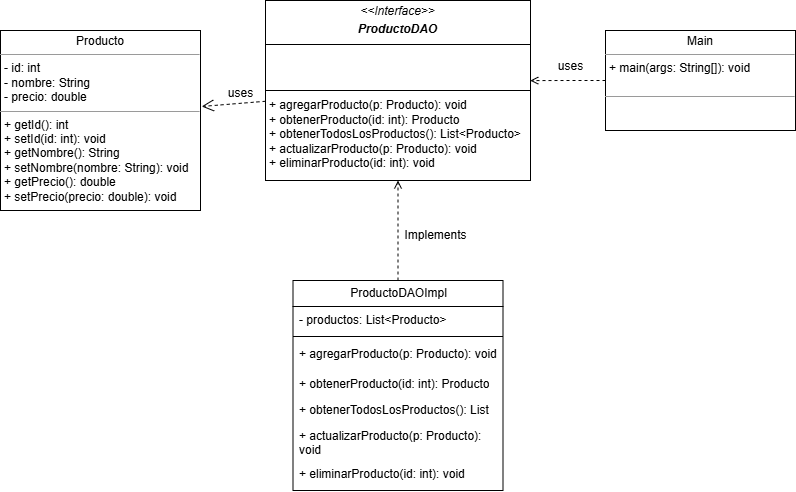

The diagram above was exported from draw.io. Its source (the exported page's mxGraphModel, read from the mxfile embedded in the PNG):
<mxGraphModel dx="1188" dy="658" grid="1" gridSize="10" guides="1" tooltips="1" connect="1" arrows="1" fold="1" page="1" pageScale="1" pageWidth="850" pageHeight="1100" background="none" math="0" shadow="0">
  <root>
    <mxCell id="0" />
    <mxCell id="1" parent="0" />
    <mxCell id="1uoGTeyuNgmtwlconKD--22" style="edgeStyle=orthogonalEdgeStyle;rounded=0;orthogonalLoop=1;jettySize=auto;html=1;entryX=0.5;entryY=1;entryDx=0;entryDy=0;dashed=1;endArrow=open;endFill=0;" edge="1" parent="1" source="17acba5748e5396b-30" target="5d2195bd80daf111-18">
      <mxGeometry relative="1" as="geometry" />
    </mxCell>
    <mxCell id="17acba5748e5396b-30" value="&lt;font style=&quot;font-size: 12px;&quot; face=&quot;Helvetica&quot;&gt;ProductoDAOImpl&lt;/font&gt;" style="swimlane;html=1;fontStyle=0;childLayout=stackLayout;horizontal=1;startSize=26;fillColor=none;horizontalStack=0;resizeParent=1;resizeLast=0;collapsible=1;marginBottom=0;swimlaneFillColor=#ffffff;rounded=0;shadow=0;comic=0;labelBackgroundColor=none;strokeWidth=1;fontFamily=Verdana;fontSize=10;align=center;" parent="1" vertex="1">
      <mxGeometry x="322.5" y="370" width="210" height="210" as="geometry" />
    </mxCell>
    <mxCell id="17acba5748e5396b-31" value="- productos: List&amp;lt;Producto&amp;gt;&amp;nbsp;" style="text;html=1;strokeColor=none;fillColor=none;align=left;verticalAlign=top;spacingLeft=4;spacingRight=4;whiteSpace=wrap;overflow=hidden;rotatable=0;points=[[0,0.5],[1,0.5]];portConstraint=eastwest;" parent="17acba5748e5396b-30" vertex="1">
      <mxGeometry y="26" width="210" height="26" as="geometry" />
    </mxCell>
    <mxCell id="1uoGTeyuNgmtwlconKD--4" value="" style="line;strokeWidth=1;fillColor=none;align=left;verticalAlign=middle;spacingTop=-1;spacingLeft=3;spacingRight=3;rotatable=0;labelPosition=right;points=[];portConstraint=eastwest;" vertex="1" parent="17acba5748e5396b-30">
      <mxGeometry y="52" width="210" height="8" as="geometry" />
    </mxCell>
    <mxCell id="1uoGTeyuNgmtwlconKD--14" value="+ agregarProducto(p: Producto): void" style="text;html=1;strokeColor=none;fillColor=none;align=left;verticalAlign=top;spacingLeft=4;spacingRight=4;whiteSpace=wrap;overflow=hidden;rotatable=0;points=[[0,0.5],[1,0.5]];portConstraint=eastwest;" vertex="1" parent="17acba5748e5396b-30">
      <mxGeometry y="60" width="210" height="30" as="geometry" />
    </mxCell>
    <mxCell id="1uoGTeyuNgmtwlconKD--13" value="+ obtenerProducto(id: int): Producto" style="text;html=1;strokeColor=none;fillColor=none;align=left;verticalAlign=top;spacingLeft=4;spacingRight=4;whiteSpace=wrap;overflow=hidden;rotatable=0;points=[[0,0.5],[1,0.5]];portConstraint=eastwest;" vertex="1" parent="17acba5748e5396b-30">
      <mxGeometry y="90" width="210" height="26" as="geometry" />
    </mxCell>
    <mxCell id="1uoGTeyuNgmtwlconKD--17" value="+ obtenerTodosLosProductos(): List&lt;Producto&gt;" style="text;html=1;strokeColor=none;fillColor=none;align=left;verticalAlign=top;spacingLeft=4;spacingRight=4;whiteSpace=wrap;overflow=hidden;rotatable=0;points=[[0,0.5],[1,0.5]];portConstraint=eastwest;" vertex="1" parent="17acba5748e5396b-30">
      <mxGeometry y="116" width="210" height="26" as="geometry" />
    </mxCell>
    <mxCell id="1uoGTeyuNgmtwlconKD--16" value="+ actualizarProducto(p: Producto): void" style="text;html=1;strokeColor=none;fillColor=none;align=left;verticalAlign=top;spacingLeft=4;spacingRight=4;whiteSpace=wrap;overflow=hidden;rotatable=0;points=[[0,0.5],[1,0.5]];portConstraint=eastwest;" vertex="1" parent="17acba5748e5396b-30">
      <mxGeometry y="142" width="210" height="38" as="geometry" />
    </mxCell>
    <mxCell id="1uoGTeyuNgmtwlconKD--15" value="+ eliminarProducto(id: int): void" style="text;html=1;strokeColor=none;fillColor=none;align=left;verticalAlign=top;spacingLeft=4;spacingRight=4;whiteSpace=wrap;overflow=hidden;rotatable=0;points=[[0,0.5],[1,0.5]];portConstraint=eastwest;" vertex="1" parent="17acba5748e5396b-30">
      <mxGeometry y="180" width="210" height="26" as="geometry" />
    </mxCell>
    <mxCell id="5d2195bd80daf111-18" value="&lt;p style=&quot;margin:0px;margin-top:4px;text-align:center;&quot;&gt;&lt;i&gt;&amp;lt;&amp;lt;Interface&amp;gt;&amp;gt;&lt;/i&gt;&lt;/p&gt;&lt;p style=&quot;margin:0px;margin-top:4px;text-align:center;&quot;&gt;&lt;i&gt;&lt;b&gt;ProductoDAO&lt;/b&gt;&lt;/i&gt;&lt;br&gt;&lt;/p&gt;&lt;p style=&quot;margin:0px;margin-top:4px;text-align:center;&quot;&gt;&lt;i&gt;&lt;b&gt;&lt;br&gt;&lt;/b&gt;&lt;/i&gt;&lt;/p&gt;&lt;p style=&quot;margin:0px;margin-left:4px;&quot;&gt;&lt;span style=&quot;background-color: transparent;&quot;&gt;&lt;br&gt;&lt;/span&gt;&lt;/p&gt;&lt;p style=&quot;margin:0px;margin-left:4px;&quot;&gt;&lt;span style=&quot;background-color: transparent;&quot;&gt;&lt;br&gt;&lt;/span&gt;&lt;/p&gt;&lt;p style=&quot;margin:0px;margin-left:4px;&quot;&gt;&lt;span style=&quot;background-color: transparent;&quot;&gt;&lt;br&gt;&lt;/span&gt;&lt;/p&gt;&lt;p style=&quot;margin:0px;margin-left:4px;&quot;&gt;&lt;span style=&quot;background-color: transparent;&quot;&gt;+ agregarProducto(p: Producto): void&lt;/span&gt;&lt;/p&gt;&lt;p style=&quot;margin:0px;margin-left:4px;&quot;&gt;&lt;/p&gt;&lt;p style=&quot;margin:0px;margin-left:4px;&quot;&gt;&lt;span style=&quot;background-color: transparent;&quot;&gt;+ obtenerProducto(id: int): Producto&lt;/span&gt;&lt;/p&gt;&lt;p style=&quot;margin:0px;margin-left:4px;&quot;&gt;+ obtenerTodosLosProductos(): List&amp;lt;Producto&amp;gt;&lt;/p&gt;&lt;p style=&quot;margin:0px;margin-left:4px;&quot;&gt;+ actualizarProducto(p: Producto): void&lt;/p&gt;&lt;p style=&quot;margin:0px;margin-left:4px;&quot;&gt;+ eliminarProducto(id: int): void&lt;/p&gt;" style="verticalAlign=top;align=left;overflow=fill;fontSize=12;fontFamily=Helvetica;html=1;rounded=0;shadow=0;comic=0;labelBackgroundColor=none;strokeWidth=1" parent="1" vertex="1">
      <mxGeometry x="295" y="90" width="265" height="180" as="geometry" />
    </mxCell>
    <mxCell id="5d2195bd80daf111-21" style="rounded=0;html=1;labelBackgroundColor=none;startFill=0;endArrow=open;endFill=0;endSize=10;fontFamily=Verdana;fontSize=10;dashed=1;entryX=1.006;entryY=0.422;entryDx=0;entryDy=0;entryPerimeter=0;" parent="1" source="5d2195bd80daf111-18" target="1uoGTeyuNgmtwlconKD--1" edge="1">
      <mxGeometry relative="1" as="geometry">
        <mxPoint x="205" y="185.0344827586207" as="targetPoint" />
      </mxGeometry>
    </mxCell>
    <mxCell id="1uoGTeyuNgmtwlconKD--1" value="&lt;p style=&quot;margin:0px;margin-top:4px;text-align:center;&quot;&gt;Producto&lt;/p&gt;&lt;hr size=&quot;1&quot;&gt;&lt;p style=&quot;margin:0px;margin-left:4px;&quot;&gt;- id: int&lt;br&gt;- nombre: String&lt;/p&gt;&lt;p style=&quot;margin:0px;margin-left:4px;&quot;&gt;- precio: double&lt;/p&gt;&lt;hr size=&quot;1&quot;&gt;&lt;p style=&quot;margin:0px;margin-left:4px;&quot;&gt;+ getId(): int&lt;/p&gt;&lt;p style=&quot;margin:0px;margin-left:4px;&quot;&gt;+ setId(id: int): void&amp;nbsp;&lt;/p&gt;&lt;p style=&quot;margin:0px;margin-left:4px;&quot;&gt;+ getNombre(): String&amp;nbsp;&amp;nbsp;&lt;/p&gt;&lt;p style=&quot;margin:0px;margin-left:4px;&quot;&gt;+ setNombre(nombre: String): void&amp;nbsp;&amp;nbsp;&lt;/p&gt;&lt;p style=&quot;margin:0px;margin-left:4px;&quot;&gt;+ getPrecio(): double&amp;nbsp; &amp;nbsp; &amp;nbsp; &amp;nbsp;&lt;/p&gt;&lt;p style=&quot;margin:0px;margin-left:4px;&quot;&gt;+ setPrecio(precio: double): void&amp;nbsp;&amp;nbsp;&lt;/p&gt;" style="verticalAlign=top;align=left;overflow=fill;fontSize=12;fontFamily=Helvetica;html=1;rounded=0;shadow=0;comic=0;labelBackgroundColor=none;strokeWidth=1" vertex="1" parent="1">
      <mxGeometry x="30" y="120" width="200" height="180" as="geometry" />
    </mxCell>
    <mxCell id="1uoGTeyuNgmtwlconKD--18" value="&lt;p style=&quot;margin:0px;margin-top:4px;text-align:center;&quot;&gt;Main&lt;/p&gt;&lt;hr size=&quot;1&quot;&gt;&lt;p style=&quot;margin:0px;margin-left:4px;&quot;&gt;&lt;span style=&quot;background-color: transparent;&quot;&gt;+ main(args: String[]): void&amp;nbsp;&lt;/span&gt;&lt;/p&gt;&lt;p style=&quot;margin:0px;margin-left:4px;&quot;&gt;&lt;br&gt;&lt;/p&gt;&lt;hr size=&quot;1&quot;&gt;&lt;p style=&quot;margin:0px;margin-left:4px;&quot;&gt;&lt;span style=&quot;background-color: transparent; color: light-dark(rgb(0, 0, 0), rgb(255, 255, 255));&quot;&gt;&amp;nbsp;&amp;nbsp;&lt;/span&gt;&lt;/p&gt;" style="verticalAlign=top;align=left;overflow=fill;fontSize=12;fontFamily=Helvetica;html=1;rounded=0;shadow=0;comic=0;labelBackgroundColor=none;strokeWidth=1" vertex="1" parent="1">
      <mxGeometry x="635" y="120" width="190" height="100" as="geometry" />
    </mxCell>
    <mxCell id="1uoGTeyuNgmtwlconKD--19" value="" style="line;strokeWidth=1;fillColor=none;align=left;verticalAlign=middle;spacingTop=-1;spacingLeft=3;spacingRight=3;rotatable=0;labelPosition=right;points=[];portConstraint=eastwest;" vertex="1" parent="1">
      <mxGeometry x="295" y="130" width="265" height="8" as="geometry" />
    </mxCell>
    <mxCell id="1uoGTeyuNgmtwlconKD--20" value="" style="line;strokeWidth=1;fillColor=none;align=left;verticalAlign=middle;spacingTop=-1;spacingLeft=3;spacingRight=3;rotatable=0;labelPosition=right;points=[];portConstraint=eastwest;" vertex="1" parent="1">
      <mxGeometry x="295" y="176" width="265" height="8" as="geometry" />
    </mxCell>
    <mxCell id="1uoGTeyuNgmtwlconKD--21" style="edgeStyle=orthogonalEdgeStyle;rounded=0;orthogonalLoop=1;jettySize=auto;html=1;entryX=0.999;entryY=0.445;entryDx=0;entryDy=0;entryPerimeter=0;dashed=1;endArrow=open;endFill=0;" edge="1" parent="1" source="1uoGTeyuNgmtwlconKD--18" target="5d2195bd80daf111-18">
      <mxGeometry relative="1" as="geometry" />
    </mxCell>
    <mxCell id="1uoGTeyuNgmtwlconKD--23" value="uses" style="text;html=1;align=center;verticalAlign=middle;resizable=0;points=[];autosize=1;strokeColor=none;fillColor=none;" vertex="1" parent="1">
      <mxGeometry x="245" y="168" width="50" height="30" as="geometry" />
    </mxCell>
    <mxCell id="1uoGTeyuNgmtwlconKD--24" value="uses" style="text;html=1;align=center;verticalAlign=middle;resizable=0;points=[];autosize=1;strokeColor=none;fillColor=none;" vertex="1" parent="1">
      <mxGeometry x="575" y="141" width="50" height="30" as="geometry" />
    </mxCell>
    <mxCell id="1uoGTeyuNgmtwlconKD--25" value="Implements" style="text;html=1;align=center;verticalAlign=middle;resizable=0;points=[];autosize=1;strokeColor=none;fillColor=none;" vertex="1" parent="1">
      <mxGeometry x="420" y="310" width="90" height="30" as="geometry" />
    </mxCell>
  </root>
</mxGraphModel>